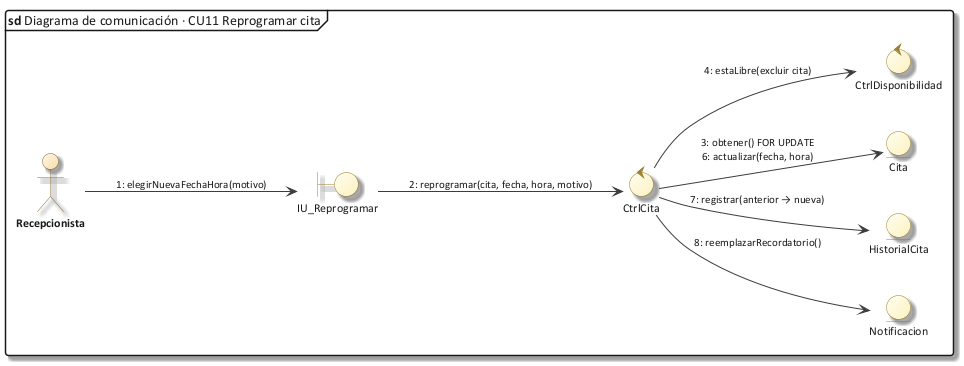

The diagram above was rendered by PlantUML. Its source (embedded in the PNG):
@startuml 30_com_cu11
!include C:/Users/Sergio Estaca Paco/Desktop/HeadSalud/Docs/diagramas/estilo_ea.iuml
mainframe **sd** Diagrama de comunicación · CU11 Reprogramar cita
left to right direction
actor "Recepcionista" as A
boundary "IU_Reprogramar" as IU
control "CtrlCita" as C
control "CtrlDisponibilidad" as D
entity "Cita" as CI
entity "HistorialCita" as HC
entity "Notificacion" as N
A --> IU : "1: elegirNuevaFechaHora(motivo)"
IU --> C : "2: reprogramar(cita, fecha, hora, motivo)"
C --> CI : "3: obtener() FOR UPDATE\n6: actualizar(fecha, hora)"
C --> D : "4: estaLibre(excluir cita)"
C --> HC : "7: registrar(anterior → nueva)"
C --> N : "8: reemplazarRecordatorio()"
@enduml